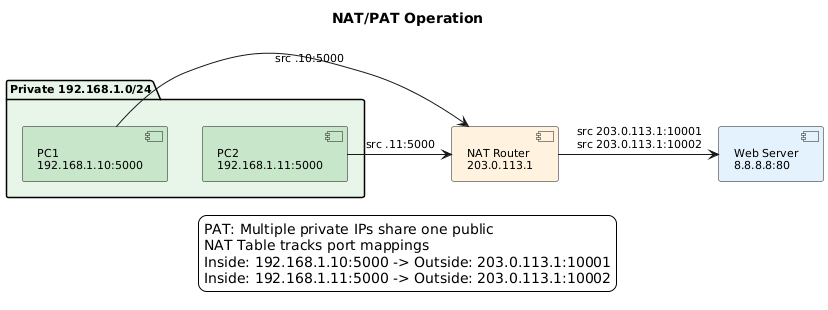

The diagram above was rendered by PlantUML. Its source (embedded in the PNG):
@startuml
skinparam backgroundColor white
skinparam defaultFontName Arial
skinparam defaultFontSize 11
skinparam shadowing false
title NAT/PAT Operation

package "Private 192.168.1.0/24" as priv #E8F5E9 {
    component "PC1\n192.168.1.10:5000" as pc1 #C8E6C9
    component "PC2\n192.168.1.11:5000" as pc2 #C8E6C9
}

component "NAT Router\n203.0.113.1" as nat #FFF3E0

component "Web Server\n8.8.8.8:80" as web #E3F2FD

pc1 -r-> nat : src .10:5000
pc2 -r-> nat : src .11:5000
nat -r-> web : src 203.0.113.1:10001\nsrc 203.0.113.1:10002

legend bottom
PAT: Multiple private IPs share one public
NAT Table tracks port mappings
Inside: 192.168.1.10:5000 -> Outside: 203.0.113.1:10001
Inside: 192.168.1.11:5000 -> Outside: 203.0.113.1:10002
endlegend
@enduml